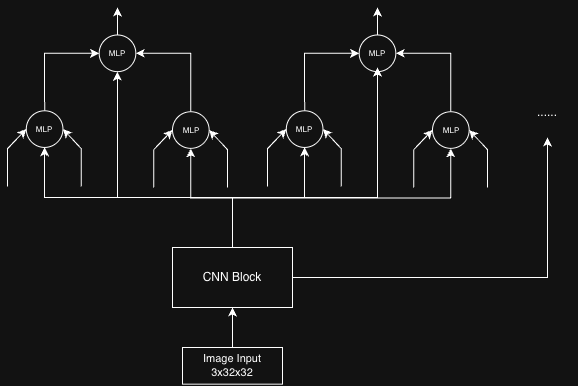

The diagram above was exported from draw.io. Its source (the exported page's mxGraphModel, read from the mxfile embedded in the PNG):
<mxGraphModel dx="1712" dy="958" grid="1" gridSize="10" guides="1" tooltips="1" connect="1" arrows="1" fold="1" page="1" pageScale="1" pageWidth="827" pageHeight="1169" math="0" shadow="0">
  <root>
    <mxCell id="0" />
    <mxCell id="1" parent="0" />
    <mxCell id="8or0Miz6QZs2QXim3Is7-19" edge="1" parent="1" source="oEKZoEva9jRXXL5nLJu6-14" style="edgeStyle=orthogonalEdgeStyle;rounded=0;orthogonalLoop=1;jettySize=auto;html=1;entryX=0.5;entryY=1;entryDx=0;entryDy=0;" target="8or0Miz6QZs2QXim3Is7-18">
      <mxGeometry relative="1" as="geometry" />
    </mxCell>
    <mxCell id="oEKZoEva9jRXXL5nLJu6-14" parent="1" style="rounded=0;whiteSpace=wrap;html=1;fontSize=8;" value="&lt;font style=&quot;font-size: 11px;&quot;&gt;Image Input&lt;/font&gt;&lt;div&gt;&lt;font style=&quot;font-size: 11px;&quot;&gt;3x32x32&lt;/font&gt;&lt;/div&gt;" vertex="1">
      <mxGeometry height="36.67" width="100" x="235" y="520" as="geometry" />
    </mxCell>
    <mxCell id="8or0Miz6QZs2QXim3Is7-2" connectable="0" parent="1" style="group;fontSize=8;" value="" vertex="1">
      <mxGeometry height="180" width="220" x="60" y="180" as="geometry" />
    </mxCell>
    <mxCell id="oEKZoEva9jRXXL5nLJu6-12" edge="1" parent="8or0Miz6QZs2QXim3Is7-2" source="oEKZoEva9jRXXL5nLJu6-1" style="edgeStyle=orthogonalEdgeStyle;rounded=0;orthogonalLoop=1;jettySize=auto;html=1;exitX=0.5;exitY=0;exitDx=0;exitDy=0;fontSize=8;">
      <mxGeometry relative="1" as="geometry">
        <mxPoint x="110" as="targetPoint" />
      </mxGeometry>
    </mxCell>
    <mxCell id="oEKZoEva9jRXXL5nLJu6-1" parent="8or0Miz6QZs2QXim3Is7-2" style="ellipse;whiteSpace=wrap;html=1;shapeInside=1;aspect=fixed;fontSize=8;" value="" vertex="1">
      <mxGeometry height="36.66666666666667" width="36.66666666666667" x="91.66666666666667" y="27.47368421052632" as="geometry" />
    </mxCell>
    <mxCell id="oEKZoEva9jRXXL5nLJu6-5" edge="1" parent="8or0Miz6QZs2QXim3Is7-2" source="oEKZoEva9jRXXL5nLJu6-2" style="edgeStyle=orthogonalEdgeStyle;rounded=0;orthogonalLoop=1;jettySize=auto;html=1;entryX=1;entryY=0.5;entryDx=0;entryDy=0;exitX=0.5;exitY=0;exitDx=0;exitDy=0;fontSize=8;" target="oEKZoEva9jRXXL5nLJu6-1">
      <mxGeometry relative="1" as="geometry" />
    </mxCell>
    <mxCell id="oEKZoEva9jRXXL5nLJu6-2" parent="8or0Miz6QZs2QXim3Is7-2" style="ellipse;whiteSpace=wrap;html=1;shapeInside=1;aspect=fixed;fontSize=8;" value="" vertex="1">
      <mxGeometry height="36.66666666666667" width="36.66666666666667" x="165" y="104.21052631578947" as="geometry" />
    </mxCell>
    <mxCell id="oEKZoEva9jRXXL5nLJu6-6" edge="1" parent="8or0Miz6QZs2QXim3Is7-2" source="oEKZoEva9jRXXL5nLJu6-26" style="edgeStyle=orthogonalEdgeStyle;rounded=0;orthogonalLoop=1;jettySize=auto;html=1;entryX=0;entryY=0.5;entryDx=0;entryDy=0;exitX=0.5;exitY=0;exitDx=0;exitDy=0;fontSize=8;" target="oEKZoEva9jRXXL5nLJu6-1">
      <mxGeometry relative="1" x="-0.4255" as="geometry">
        <mxPoint x="36.66666666666667" y="85.26315789473684" as="sourcePoint" />
      </mxGeometry>
    </mxCell>
    <mxCell id="oEKZoEva9jRXXL5nLJu6-9" edge="1" parent="8or0Miz6QZs2QXim3Is7-2" style="endArrow=classic;html=1;rounded=0;entryX=1;entryY=0.5;entryDx=0;entryDy=0;fontSize=8;" target="oEKZoEva9jRXXL5nLJu6-2" value="">
      <mxGeometry height="50" relative="1" width="50" x="-0.65" as="geometry">
        <Array as="points">
          <mxPoint x="220" y="142.10526315789474" />
        </Array>
        <mxPoint x="220" y="180" as="sourcePoint" />
        <mxPoint x="238.33333333333337" y="236.84210526315792" as="targetPoint" />
      </mxGeometry>
    </mxCell>
    <mxCell id="oEKZoEva9jRXXL5nLJu6-10" edge="1" parent="8or0Miz6QZs2QXim3Is7-2" style="endArrow=classic;html=1;rounded=0;entryX=0;entryY=0.5;entryDx=0;entryDy=0;fontSize=8;" target="oEKZoEva9jRXXL5nLJu6-2" value="">
      <mxGeometry height="50" relative="1" width="50" x="-0.0123" as="geometry">
        <Array as="points">
          <mxPoint x="146.20833333333334" y="142.10526315789474" />
        </Array>
        <mxPoint x="146.20833333333334" y="180" as="sourcePoint" />
        <mxPoint x="182.87500000000003" y="142.10526315789474" as="targetPoint" />
      </mxGeometry>
    </mxCell>
    <mxCell id="oEKZoEva9jRXXL5nLJu6-22" parent="8or0Miz6QZs2QXim3Is7-2" style="text;html=1;whiteSpace=wrap;strokeColor=none;fillColor=none;align=center;verticalAlign=middle;rounded=0;fontSize=8;" value="MLP" vertex="1">
      <mxGeometry height="28.42105263157895" width="27.5" x="96.25000000000001" y="31.59789473684211" as="geometry" />
    </mxCell>
    <mxCell id="oEKZoEva9jRXXL5nLJu6-24" parent="8or0Miz6QZs2QXim3Is7-2" style="text;html=1;whiteSpace=wrap;strokeColor=none;fillColor=none;align=center;verticalAlign=middle;rounded=0;fontSize=8;" value="MLP" vertex="1">
      <mxGeometry height="28.42105263157895" width="27.5" x="169.58333333333334" y="108.33473684210527" as="geometry" />
    </mxCell>
    <mxCell id="oEKZoEva9jRXXL5nLJu6-26" parent="8or0Miz6QZs2QXim3Is7-2" style="ellipse;whiteSpace=wrap;html=1;shapeInside=1;aspect=fixed;fontSize=8;" value="" vertex="1">
      <mxGeometry height="36.66666666666667" width="36.66666666666667" x="18.791666666666668" y="103.26315789473684" as="geometry" />
    </mxCell>
    <mxCell id="oEKZoEva9jRXXL5nLJu6-27" edge="1" parent="8or0Miz6QZs2QXim3Is7-2" style="endArrow=classic;html=1;rounded=0;entryX=1;entryY=0.5;entryDx=0;entryDy=0;fontSize=8;" target="oEKZoEva9jRXXL5nLJu6-26" value="">
      <mxGeometry height="50" relative="1" width="50" x="-0.65" as="geometry">
        <Array as="points">
          <mxPoint x="73.79166666666667" y="141.1578947368421" />
        </Array>
        <mxPoint x="73.79166666666667" y="179.05263157894737" as="sourcePoint" />
        <mxPoint x="92.12500000000001" y="235.8947368421053" as="targetPoint" />
      </mxGeometry>
    </mxCell>
    <mxCell id="oEKZoEva9jRXXL5nLJu6-28" edge="1" parent="8or0Miz6QZs2QXim3Is7-2" style="endArrow=classic;html=1;rounded=0;entryX=0;entryY=0.5;entryDx=0;entryDy=0;fontSize=8;" target="oEKZoEva9jRXXL5nLJu6-26" value="">
      <mxGeometry height="50" relative="1" width="50" x="-0.0123" as="geometry">
        <Array as="points">
          <mxPoint y="141.1578947368421" />
        </Array>
        <mxPoint y="179.05263157894737" as="sourcePoint" />
        <mxPoint x="36.66666666666667" y="141.1578947368421" as="targetPoint" />
      </mxGeometry>
    </mxCell>
    <mxCell id="oEKZoEva9jRXXL5nLJu6-29" parent="8or0Miz6QZs2QXim3Is7-2" style="text;html=1;whiteSpace=wrap;strokeColor=none;fillColor=none;align=center;verticalAlign=middle;rounded=0;fontSize=8;" value="MLP" vertex="1">
      <mxGeometry height="28.42105263157895" width="27.5" x="23.375000000000004" y="107.38736842105264" as="geometry" />
    </mxCell>
    <mxCell id="8or0Miz6QZs2QXim3Is7-3" connectable="0" parent="1" style="group;fontSize=8;" value="" vertex="1">
      <mxGeometry height="180" width="220" x="320" y="180" as="geometry" />
    </mxCell>
    <mxCell id="8or0Miz6QZs2QXim3Is7-4" edge="1" parent="8or0Miz6QZs2QXim3Is7-3" source="8or0Miz6QZs2QXim3Is7-5" style="edgeStyle=orthogonalEdgeStyle;rounded=0;orthogonalLoop=1;jettySize=auto;html=1;exitX=0.5;exitY=0;exitDx=0;exitDy=0;fontSize=8;">
      <mxGeometry relative="1" as="geometry">
        <mxPoint x="110" as="targetPoint" />
      </mxGeometry>
    </mxCell>
    <mxCell id="8or0Miz6QZs2QXim3Is7-5" parent="8or0Miz6QZs2QXim3Is7-3" style="ellipse;whiteSpace=wrap;html=1;shapeInside=1;aspect=fixed;fontSize=8;" value="" vertex="1">
      <mxGeometry height="36.66666666666667" width="36.66666666666667" x="91.66666666666667" y="27.47368421052632" as="geometry" />
    </mxCell>
    <mxCell id="8or0Miz6QZs2QXim3Is7-6" edge="1" parent="8or0Miz6QZs2QXim3Is7-3" source="8or0Miz6QZs2QXim3Is7-7" style="edgeStyle=orthogonalEdgeStyle;rounded=0;orthogonalLoop=1;jettySize=auto;html=1;entryX=1;entryY=0.5;entryDx=0;entryDy=0;exitX=0.5;exitY=0;exitDx=0;exitDy=0;fontSize=8;" target="8or0Miz6QZs2QXim3Is7-5">
      <mxGeometry relative="1" as="geometry" />
    </mxCell>
    <mxCell id="8or0Miz6QZs2QXim3Is7-7" parent="8or0Miz6QZs2QXim3Is7-3" style="ellipse;whiteSpace=wrap;html=1;shapeInside=1;aspect=fixed;fontSize=8;" value="" vertex="1">
      <mxGeometry height="36.66666666666667" width="36.66666666666667" x="165" y="104.21052631578947" as="geometry" />
    </mxCell>
    <mxCell id="8or0Miz6QZs2QXim3Is7-8" edge="1" parent="8or0Miz6QZs2QXim3Is7-3" source="8or0Miz6QZs2QXim3Is7-13" style="edgeStyle=orthogonalEdgeStyle;rounded=0;orthogonalLoop=1;jettySize=auto;html=1;entryX=0;entryY=0.5;entryDx=0;entryDy=0;exitX=0.5;exitY=0;exitDx=0;exitDy=0;fontSize=8;" target="8or0Miz6QZs2QXim3Is7-5">
      <mxGeometry relative="1" x="-0.4255" as="geometry">
        <mxPoint x="36.66666666666667" y="85.26315789473684" as="sourcePoint" />
      </mxGeometry>
    </mxCell>
    <mxCell id="8or0Miz6QZs2QXim3Is7-9" edge="1" parent="8or0Miz6QZs2QXim3Is7-3" style="endArrow=classic;html=1;rounded=0;entryX=1;entryY=0.5;entryDx=0;entryDy=0;fontSize=8;" target="8or0Miz6QZs2QXim3Is7-7" value="">
      <mxGeometry height="50" relative="1" width="50" x="-0.65" as="geometry">
        <Array as="points">
          <mxPoint x="220" y="142.10526315789474" />
        </Array>
        <mxPoint x="220" y="180" as="sourcePoint" />
        <mxPoint x="238.33333333333337" y="236.84210526315792" as="targetPoint" />
      </mxGeometry>
    </mxCell>
    <mxCell id="8or0Miz6QZs2QXim3Is7-10" edge="1" parent="8or0Miz6QZs2QXim3Is7-3" style="endArrow=classic;html=1;rounded=0;entryX=0;entryY=0.5;entryDx=0;entryDy=0;fontSize=8;" target="8or0Miz6QZs2QXim3Is7-7" value="">
      <mxGeometry height="50" relative="1" width="50" x="-0.0123" as="geometry">
        <Array as="points">
          <mxPoint x="146.20833333333334" y="142.10526315789474" />
        </Array>
        <mxPoint x="146.20833333333334" y="180" as="sourcePoint" />
        <mxPoint x="182.87500000000003" y="142.10526315789474" as="targetPoint" />
      </mxGeometry>
    </mxCell>
    <mxCell id="8or0Miz6QZs2QXim3Is7-11" parent="8or0Miz6QZs2QXim3Is7-3" style="text;html=1;whiteSpace=wrap;strokeColor=none;fillColor=none;align=center;verticalAlign=middle;rounded=0;fontSize=8;" value="MLP" vertex="1">
      <mxGeometry height="28.42105263157895" width="27.5" x="96.25000000000001" y="31.59789473684211" as="geometry" />
    </mxCell>
    <mxCell id="8or0Miz6QZs2QXim3Is7-12" parent="8or0Miz6QZs2QXim3Is7-3" style="text;html=1;whiteSpace=wrap;strokeColor=none;fillColor=none;align=center;verticalAlign=middle;rounded=0;fontSize=8;" value="MLP" vertex="1">
      <mxGeometry height="28.42105263157895" width="27.5" x="169.58333333333334" y="108.33473684210527" as="geometry" />
    </mxCell>
    <mxCell id="8or0Miz6QZs2QXim3Is7-13" parent="8or0Miz6QZs2QXim3Is7-3" style="ellipse;whiteSpace=wrap;html=1;shapeInside=1;aspect=fixed;fontSize=8;" value="" vertex="1">
      <mxGeometry height="36.66666666666667" width="36.66666666666667" x="18.791666666666668" y="103.26315789473684" as="geometry" />
    </mxCell>
    <mxCell id="8or0Miz6QZs2QXim3Is7-14" edge="1" parent="8or0Miz6QZs2QXim3Is7-3" style="endArrow=classic;html=1;rounded=0;entryX=1;entryY=0.5;entryDx=0;entryDy=0;fontSize=8;" target="8or0Miz6QZs2QXim3Is7-13" value="">
      <mxGeometry height="50" relative="1" width="50" x="-0.65" as="geometry">
        <Array as="points">
          <mxPoint x="73.79166666666667" y="141.1578947368421" />
        </Array>
        <mxPoint x="73.79166666666667" y="179.05263157894737" as="sourcePoint" />
        <mxPoint x="92.12500000000001" y="235.8947368421053" as="targetPoint" />
      </mxGeometry>
    </mxCell>
    <mxCell id="8or0Miz6QZs2QXim3Is7-15" edge="1" parent="8or0Miz6QZs2QXim3Is7-3" style="endArrow=classic;html=1;rounded=0;entryX=0;entryY=0.5;entryDx=0;entryDy=0;fontSize=8;" target="8or0Miz6QZs2QXim3Is7-13" value="">
      <mxGeometry height="50" relative="1" width="50" x="-0.0123" as="geometry">
        <Array as="points">
          <mxPoint y="141.1578947368421" />
        </Array>
        <mxPoint y="179.05263157894737" as="sourcePoint" />
        <mxPoint x="36.66666666666667" y="141.1578947368421" as="targetPoint" />
      </mxGeometry>
    </mxCell>
    <mxCell id="8or0Miz6QZs2QXim3Is7-16" parent="8or0Miz6QZs2QXim3Is7-3" style="text;html=1;whiteSpace=wrap;strokeColor=none;fillColor=none;align=center;verticalAlign=middle;rounded=0;fontSize=8;" value="MLP" vertex="1">
      <mxGeometry height="28.42105263157895" width="27.5" x="23.375000000000004" y="107.38736842105264" as="geometry" />
    </mxCell>
    <mxCell id="8or0Miz6QZs2QXim3Is7-17" parent="1" style="text;html=1;whiteSpace=wrap;strokeColor=none;fillColor=none;align=center;verticalAlign=middle;rounded=0;" value="......" vertex="1">
      <mxGeometry height="30" width="60" x="570" y="270" as="geometry" />
    </mxCell>
    <mxCell id="8or0Miz6QZs2QXim3Is7-20" edge="1" parent="1" source="8or0Miz6QZs2QXim3Is7-18" style="edgeStyle=orthogonalEdgeStyle;rounded=0;orthogonalLoop=1;jettySize=auto;html=1;exitX=0.5;exitY=0;exitDx=0;exitDy=0;entryX=0.5;entryY=1;entryDx=0;entryDy=0;" target="oEKZoEva9jRXXL5nLJu6-2">
      <mxGeometry relative="1" as="geometry" />
    </mxCell>
    <mxCell id="8or0Miz6QZs2QXim3Is7-21" edge="1" parent="1" source="8or0Miz6QZs2QXim3Is7-18" style="edgeStyle=orthogonalEdgeStyle;rounded=0;orthogonalLoop=1;jettySize=auto;html=1;entryX=0.5;entryY=1;entryDx=0;entryDy=0;" target="8or0Miz6QZs2QXim3Is7-13">
      <mxGeometry relative="1" as="geometry" />
    </mxCell>
    <mxCell id="8or0Miz6QZs2QXim3Is7-22" edge="1" parent="1" source="8or0Miz6QZs2QXim3Is7-18" style="edgeStyle=orthogonalEdgeStyle;rounded=0;orthogonalLoop=1;jettySize=auto;html=1;entryX=0.5;entryY=1;entryDx=0;entryDy=0;exitX=0.5;exitY=0;exitDx=0;exitDy=0;" target="8or0Miz6QZs2QXim3Is7-11">
      <mxGeometry relative="1" as="geometry">
        <Array as="points">
          <mxPoint x="285" y="370" />
          <mxPoint x="430" y="370" />
        </Array>
      </mxGeometry>
    </mxCell>
    <mxCell id="8or0Miz6QZs2QXim3Is7-23" edge="1" parent="1" source="8or0Miz6QZs2QXim3Is7-18" style="edgeStyle=orthogonalEdgeStyle;rounded=0;orthogonalLoop=1;jettySize=auto;html=1;exitX=0.5;exitY=0;exitDx=0;exitDy=0;entryX=0.5;entryY=1;entryDx=0;entryDy=0;" target="oEKZoEva9jRXXL5nLJu6-1">
      <mxGeometry relative="1" as="geometry">
        <Array as="points">
          <mxPoint x="285" y="370" />
          <mxPoint x="170" y="370" />
        </Array>
      </mxGeometry>
    </mxCell>
    <mxCell id="8or0Miz6QZs2QXim3Is7-24" edge="1" parent="1" source="8or0Miz6QZs2QXim3Is7-18" style="edgeStyle=orthogonalEdgeStyle;rounded=0;orthogonalLoop=1;jettySize=auto;html=1;entryX=0.5;entryY=1;entryDx=0;entryDy=0;exitX=0.5;exitY=0;exitDx=0;exitDy=0;" target="oEKZoEva9jRXXL5nLJu6-26">
      <mxGeometry relative="1" x="-0.2015" as="geometry">
        <mxPoint x="100" y="370" as="targetPoint" />
      </mxGeometry>
    </mxCell>
    <mxCell id="8or0Miz6QZs2QXim3Is7-25" edge="1" parent="1" source="8or0Miz6QZs2QXim3Is7-18" style="edgeStyle=orthogonalEdgeStyle;rounded=0;orthogonalLoop=1;jettySize=auto;html=1;entryX=0.5;entryY=1;entryDx=0;entryDy=0;exitX=0.5;exitY=0;exitDx=0;exitDy=0;" target="8or0Miz6QZs2QXim3Is7-7">
      <mxGeometry relative="1" as="geometry" />
    </mxCell>
    <mxCell id="8or0Miz6QZs2QXim3Is7-27" edge="1" parent="1" source="8or0Miz6QZs2QXim3Is7-18" style="edgeStyle=orthogonalEdgeStyle;rounded=0;orthogonalLoop=1;jettySize=auto;html=1;exitX=1;exitY=0.5;exitDx=0;exitDy=0;">
      <mxGeometry relative="1" x="0.1038" as="geometry">
        <mxPoint x="600" y="310" as="targetPoint" />
      </mxGeometry>
    </mxCell>
    <mxCell id="8or0Miz6QZs2QXim3Is7-18" parent="1" style="rounded=0;whiteSpace=wrap;html=1;" value="CNN Block" vertex="1">
      <mxGeometry height="60" width="120" x="225" y="420" as="geometry" />
    </mxCell>
  </root>
</mxGraphModel>